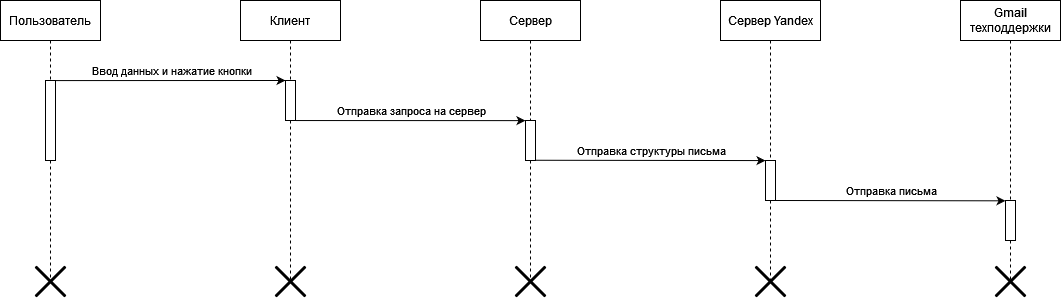

The diagram above was exported from draw.io. Its source (the exported page's mxGraphModel, read from the mxfile embedded in the PNG):
<mxGraphModel dx="2076" dy="1058" grid="1" gridSize="10" guides="1" tooltips="1" connect="1" arrows="1" fold="1" page="1" pageScale="1" pageWidth="1169" pageHeight="827" math="0" shadow="0">
  <root>
    <mxCell id="0" />
    <mxCell id="1" parent="0" />
    <mxCell id="Pfuh0T6IagjouPy9x97d-2" value="Пользователь" style="shape=umlLifeline;perimeter=lifelinePerimeter;whiteSpace=wrap;html=1;container=1;collapsible=0;recursiveResize=0;outlineConnect=0;" parent="1" vertex="1">
      <mxGeometry x="80" y="40" width="100" height="80" as="geometry" />
    </mxCell>
    <mxCell id="Pfuh0T6IagjouPy9x97d-3" style="edgeStyle=orthogonalEdgeStyle;rounded=0;orthogonalLoop=1;jettySize=auto;html=1;dashed=1;endArrow=none;endFill=0;" parent="1" source="Pfuh0T6IagjouPy9x97d-4" edge="1">
      <mxGeometry relative="1" as="geometry">
        <mxPoint x="130" y="320" as="targetPoint" />
      </mxGeometry>
    </mxCell>
    <mxCell id="Pfuh0T6IagjouPy9x97d-4" value="" style="html=1;points=[];perimeter=orthogonalPerimeter;" parent="1" vertex="1">
      <mxGeometry x="125" y="120" width="10" height="80" as="geometry" />
    </mxCell>
    <mxCell id="Pfuh0T6IagjouPy9x97d-5" value="Сервер" style="shape=umlLifeline;perimeter=lifelinePerimeter;whiteSpace=wrap;html=1;container=1;collapsible=0;recursiveResize=0;outlineConnect=0;" parent="1" vertex="1">
      <mxGeometry x="560" y="40" width="100" height="120" as="geometry" />
    </mxCell>
    <mxCell id="Pfuh0T6IagjouPy9x97d-6" value="Сервер Yandex" style="shape=umlLifeline;perimeter=lifelinePerimeter;whiteSpace=wrap;html=1;container=1;collapsible=0;recursiveResize=0;outlineConnect=0;" parent="1" vertex="1">
      <mxGeometry x="800" y="40" width="100" height="160" as="geometry" />
    </mxCell>
    <mxCell id="Pfuh0T6IagjouPy9x97d-47" style="edgeStyle=orthogonalEdgeStyle;rounded=0;orthogonalLoop=1;jettySize=auto;html=1;dashed=1;endArrow=none;endFill=0;" parent="1" source="Pfuh0T6IagjouPy9x97d-7" edge="1">
      <mxGeometry relative="1" as="geometry">
        <mxPoint x="610" y="320" as="targetPoint" />
      </mxGeometry>
    </mxCell>
    <mxCell id="Pfuh0T6IagjouPy9x97d-7" value="" style="html=1;points=[];perimeter=orthogonalPerimeter;" parent="1" vertex="1">
      <mxGeometry x="605" y="160" width="10" height="40" as="geometry" />
    </mxCell>
    <mxCell id="Pfuh0T6IagjouPy9x97d-8" value="Ввод данных и нажатие кнопки" style="endArrow=classic;html=1;rounded=0;exitX=1;exitY=0.001;exitDx=0;exitDy=0;exitPerimeter=0;entryX=0;entryY=0;entryDx=0;entryDy=0;entryPerimeter=0;" parent="1" source="Pfuh0T6IagjouPy9x97d-4" target="Pfuh0T6IagjouPy9x97d-14" edge="1">
      <mxGeometry x="0.0001" y="10" width="50" height="50" relative="1" as="geometry">
        <mxPoint x="134.95000000000005" y="141.01999999999998" as="sourcePoint" />
        <mxPoint x="350" y="141" as="targetPoint" />
        <mxPoint as="offset" />
      </mxGeometry>
    </mxCell>
    <mxCell id="Pfuh0T6IagjouPy9x97d-46" style="edgeStyle=orthogonalEdgeStyle;rounded=0;orthogonalLoop=1;jettySize=auto;html=1;dashed=1;endArrow=none;endFill=0;" parent="1" source="Pfuh0T6IagjouPy9x97d-10" edge="1">
      <mxGeometry relative="1" as="geometry">
        <mxPoint x="850" y="320" as="targetPoint" />
      </mxGeometry>
    </mxCell>
    <mxCell id="Pfuh0T6IagjouPy9x97d-10" value="" style="html=1;points=[];perimeter=orthogonalPerimeter;" parent="1" vertex="1">
      <mxGeometry x="845" y="200" width="10" height="40" as="geometry" />
    </mxCell>
    <mxCell id="Pfuh0T6IagjouPy9x97d-11" value="Отправка структуры письма" style="endArrow=classic;html=1;rounded=0;exitX=0.985;exitY=0.497;exitDx=0;exitDy=0;exitPerimeter=0;entryX=0;entryY=0.501;entryDx=0;entryDy=0;entryPerimeter=0;" parent="1" edge="1">
      <mxGeometry x="0.0005" y="10" width="50" height="50" relative="1" as="geometry">
        <mxPoint x="614.8499999999999" y="199.75999999999988" as="sourcePoint" />
        <mxPoint x="845" y="200.0799999999998" as="targetPoint" />
        <mxPoint as="offset" />
      </mxGeometry>
    </mxCell>
    <mxCell id="Pfuh0T6IagjouPy9x97d-12" value="Клиент" style="shape=umlLifeline;perimeter=lifelinePerimeter;whiteSpace=wrap;html=1;container=1;collapsible=0;recursiveResize=0;outlineConnect=0;" parent="1" vertex="1">
      <mxGeometry x="320" y="40" width="100" height="80" as="geometry" />
    </mxCell>
    <mxCell id="Pfuh0T6IagjouPy9x97d-48" style="edgeStyle=orthogonalEdgeStyle;rounded=0;orthogonalLoop=1;jettySize=auto;html=1;dashed=1;endArrow=none;endFill=0;" parent="1" source="Pfuh0T6IagjouPy9x97d-14" edge="1">
      <mxGeometry relative="1" as="geometry">
        <mxPoint x="370" y="320" as="targetPoint" />
      </mxGeometry>
    </mxCell>
    <mxCell id="Pfuh0T6IagjouPy9x97d-14" value="" style="html=1;points=[];perimeter=orthogonalPerimeter;" parent="1" vertex="1">
      <mxGeometry x="365" y="120" width="10" height="40" as="geometry" />
    </mxCell>
    <mxCell id="Pfuh0T6IagjouPy9x97d-15" value="Отправка запроса на сервер" style="endArrow=classic;html=1;rounded=0;exitX=0.994;exitY=1.001;exitDx=0;exitDy=0;exitPerimeter=0;entryX=-0.005;entryY=0.003;entryDx=0;entryDy=0;entryPerimeter=0;" parent="1" source="Pfuh0T6IagjouPy9x97d-14" target="Pfuh0T6IagjouPy9x97d-7" edge="1">
      <mxGeometry y="10" width="50" height="50" relative="1" as="geometry">
        <mxPoint x="380" y="160" as="sourcePoint" />
        <mxPoint x="530" y="170" as="targetPoint" />
        <mxPoint as="offset" />
      </mxGeometry>
    </mxCell>
    <mxCell id="Pfuh0T6IagjouPy9x97d-42" value="Gmail техподдержки" style="shape=umlLifeline;perimeter=lifelinePerimeter;whiteSpace=wrap;html=1;container=1;collapsible=0;recursiveResize=0;outlineConnect=0;" parent="1" vertex="1">
      <mxGeometry x="1040" y="40" width="100" height="200" as="geometry" />
    </mxCell>
    <mxCell id="Pfuh0T6IagjouPy9x97d-45" style="edgeStyle=orthogonalEdgeStyle;rounded=0;orthogonalLoop=1;jettySize=auto;html=1;dashed=1;endArrow=none;endFill=0;" parent="1" source="Pfuh0T6IagjouPy9x97d-43" edge="1">
      <mxGeometry relative="1" as="geometry">
        <mxPoint x="1090" y="320" as="targetPoint" />
      </mxGeometry>
    </mxCell>
    <mxCell id="Pfuh0T6IagjouPy9x97d-43" value="" style="html=1;points=[];perimeter=orthogonalPerimeter;" parent="1" vertex="1">
      <mxGeometry x="1085" y="240" width="10" height="40" as="geometry" />
    </mxCell>
    <mxCell id="Pfuh0T6IagjouPy9x97d-44" value="Отправка  письма" style="endArrow=classic;html=1;rounded=0;exitX=0.985;exitY=0.497;exitDx=0;exitDy=0;exitPerimeter=0;entryX=0;entryY=0.501;entryDx=0;entryDy=0;entryPerimeter=0;" parent="1" edge="1">
      <mxGeometry x="0.0005" y="10" width="50" height="50" relative="1" as="geometry">
        <mxPoint x="854.8500000000001" y="239.9999999999999" as="sourcePoint" />
        <mxPoint x="1085" y="240.31999999999982" as="targetPoint" />
        <mxPoint as="offset" />
      </mxGeometry>
    </mxCell>
    <mxCell id="shMo3aDdbsCV5dY3VXG5-1" value="" style="shape=umlDestroy;whiteSpace=wrap;html=1;strokeWidth=3;" vertex="1" parent="1">
      <mxGeometry x="115" y="306" width="30" height="30" as="geometry" />
    </mxCell>
    <mxCell id="shMo3aDdbsCV5dY3VXG5-2" value="" style="shape=umlDestroy;whiteSpace=wrap;html=1;strokeWidth=3;" vertex="1" parent="1">
      <mxGeometry x="355" y="306" width="30" height="30" as="geometry" />
    </mxCell>
    <mxCell id="shMo3aDdbsCV5dY3VXG5-3" value="" style="shape=umlDestroy;whiteSpace=wrap;html=1;strokeWidth=3;" vertex="1" parent="1">
      <mxGeometry x="595" y="306" width="30" height="30" as="geometry" />
    </mxCell>
    <mxCell id="shMo3aDdbsCV5dY3VXG5-4" value="" style="shape=umlDestroy;whiteSpace=wrap;html=1;strokeWidth=3;" vertex="1" parent="1">
      <mxGeometry x="835" y="306" width="30" height="30" as="geometry" />
    </mxCell>
    <mxCell id="shMo3aDdbsCV5dY3VXG5-5" value="" style="shape=umlDestroy;whiteSpace=wrap;html=1;strokeWidth=3;" vertex="1" parent="1">
      <mxGeometry x="1075" y="306" width="30" height="30" as="geometry" />
    </mxCell>
  </root>
</mxGraphModel>